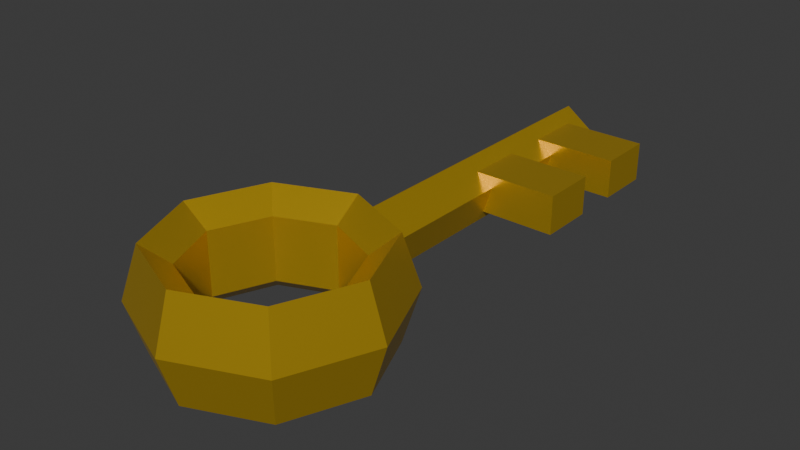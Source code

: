 # Source: Key.blend  (saved by Blender 4.0.36; exported with 4.5.12 LTS)
import bpy
from mathutils import Matrix  # noqa: F401  (used for matrix-valued properties, if any)

bpy.ops.wm.read_factory_settings(use_empty=True)
scene = bpy.context.scene
scene.name = 'Scene'

# ---- collections
col_collection = bpy.data.collections.new('Collection'); scene.collection.children.link(col_collection)

# ---- materials (node trees are filled in below, after node groups)
mat_material_001 = bpy.data.materials.new('Material.001')
mat_material_001.use_transparent_shadow = False

# ---- material node trees
mat_material_001.use_nodes = True; mat_material_001.node_tree.nodes.clear()
_N = mat_material_001.node_tree.nodes; _L = mat_material_001.node_tree.links
n0 = _N.new('ShaderNodeBsdfPrincipled'); n0.name = 'Principled BSDF'; n0.location = (10, 300)
n0.inputs[0].default_value = (0.8, 0.5165, 0.02703, 1.0)
n0.inputs[1].default_value = 0.6886
n0.inputs[2].default_value = 0.325
n0.inputs[3].default_value = 1.45
n1 = _N.new('ShaderNodeOutputMaterial'); n1.name = 'Material Output'; n1.location = (300, 300)
_L.new(n0.outputs[0], n1.inputs[0])
n1.is_active_output = True

# ---- world
world_world = bpy.data.worlds.new('World'); scene.world = world_world
world_world.use_nodes = True; world_world.node_tree.nodes.clear()
_N = world_world.node_tree.nodes; _L = world_world.node_tree.links
n0 = _N.new('ShaderNodeOutputWorld'); n0.name = 'World Output'; n0.location = (300, 300)
n1 = _N.new('ShaderNodeBackground'); n1.name = 'Background'; n1.location = (10, 300)
n1.inputs[0].default_value = (0.05088, 0.05088, 0.05088, 1.0)
_L.new(n1.outputs[0], n0.inputs[0])
n0.is_active_output = True
world_world.color = (0.05088, 0.05088, 0.05088)
world_world.use_sun_shadow = False
world_world.sun_shadow_jitter_overblur = 0.0

# ---- meshes
me_cube_002 = bpy.data.meshes.new('Cube.002')
me_cube_002.from_pydata([(-1.0, -1.0, -1.0), (-1.0, -1.0, 1.0), (-1.0, 1.0, -1.0), (-1.0, 1.0, 1.0), (1.0, -1.0, -1.0), (1.0, -1.0, 1.0), (1.0, 1.0, -1.0), (1.0, 1.0, 1.0), (-0.92, 1.77, 1.5), (-0.92, -11.1, 1.5), (-0.3212, 1.77, 0.3706), (-0.3212, -11.1, 0.3706), (-0.5499, 1.77, -1.456), (-0.5499, -11.1, -1.456), (-1.29, 1.77, -1.456), (-1.29, -11.1, -1.456), (-1.519, 1.77, 0.3706), (-1.519, -11.1, 0.3706), (1.442, -13.83, -0.1344), (1.116, -13.83, 2.482), (0.5877, -13.83, 1.483), (0.5877, -13.83, -1.751), (1.116, -13.83, -2.751), (0.7504, -10.81, -0.1344), (0.5196, -11.22, 2.482), (0.1461, -11.9, 1.483), (0.1461, -11.9, -1.751), (0.5196, -11.22, -2.751), (-0.92, -9.551, -0.1344), (-0.92, -10.14, 2.482), (-0.92, -11.1, 1.483), (-0.92, -11.1, -1.751), (-0.92, -10.14, -2.751), (-2.59, -10.81, -0.1344), (-2.36, -11.22, 2.482), (-1.986, -11.9, 1.483), (-1.986, -11.9, -1.751), (-2.36, -11.22, -2.751), (-3.282, -13.83, -0.1344), (-2.956, -13.83, 2.482), (-2.428, -13.83, 1.483), (-2.428, -13.83, -1.751), (-2.956, -13.83, -2.751), (-2.59, -16.86, -0.1344), (-2.36, -16.44, 2.482), (-1.986, -15.77, 1.483), (-1.986, -15.77, -1.751), (-2.36, -16.44, -2.751), (-0.92, -18.12, -0.1344), (-0.92, -17.53, 2.482), (-0.92, -16.57, 1.483), (-0.92, -16.57, -1.751), (-0.92, -17.53, -2.751), (0.7504, -16.86, -0.1344), (0.5196, -16.44, 2.482), (0.1461, -15.77, 1.483), (0.1461, -15.77, -1.751), (0.5196, -16.44, -2.751), (-1.0, -4.673, -1.0), (-1.0, -4.673, 1.0), (-1.0, -2.673, -1.0), (-1.0, -2.673, 1.0), (1.0, -4.673, -1.0), (1.0, -4.673, 1.0), (1.0, -2.673, -1.0), (1.0, -2.673, 1.0)], [], [(0, 1, 3, 2), (2, 3, 7, 6), (6, 7, 5, 4), (4, 5, 1, 0), (2, 6, 4, 0), (7, 3, 1, 5), (8, 9, 11, 10), (10, 11, 13, 12), (12, 13, 15, 14), (11, 9, 17, 15, 13), (14, 15, 17, 16), (16, 17, 9, 8), (8, 10, 12, 14, 16), (18, 23, 24, 19), (19, 24, 25, 20), (20, 25, 26, 21), (21, 26, 27, 22), (22, 27, 23, 18), (23, 28, 29, 24), (24, 29, 30, 25), (25, 30, 31, 26), (26, 31, 32, 27), (27, 32, 28, 23), (28, 33, 34, 29), (29, 34, 35, 30), (30, 35, 36, 31), (31, 36, 37, 32), (32, 37, 33, 28), (33, 38, 39, 34), (34, 39, 40, 35), (35, 40, 41, 36), (36, 41, 42, 37), (37, 42, 38, 33), (38, 43, 44, 39), (39, 44, 45, 40), (40, 45, 46, 41), (41, 46, 47, 42), (42, 47, 43, 38), (43, 48, 49, 44), (44, 49, 50, 45), (45, 50, 51, 46), (46, 51, 52, 47), (47, 52, 48, 43), (48, 53, 54, 49), (49, 54, 55, 50), (50, 55, 56, 51), (51, 56, 57, 52), (52, 57, 53, 48), (53, 18, 19, 54), (54, 19, 20, 55), (55, 20, 21, 56), (56, 21, 22, 57), (57, 22, 18, 53), (58, 59, 61, 60), (60, 61, 65, 64), (64, 65, 63, 62), (62, 63, 59, 58), (60, 64, 62, 58), (65, 61, 59, 63)])
_uv = me_cube_002.uv_layers.new(name='UVMap')
_uv.uv.foreach_set('vector', [0.375, 0.0, 0.625, 0.0, 0.625, 0.25, 0.375, 0.25, 0.375, 0.25, 0.625, 0.25, 0.625, 0.5, 0.375, 0.5, 0.375, 0.5, 0.625, 0.5, 0.625, 0.75, 0.375, 0.75, 0.375, 0.75, 0.625, 0.75, 0.625, 1.0, 0.375, 1.0, 0.125, 0.5, 0.375, 0.5, 0.375, 0.75, 0.125, 0.75, 0.625, 0.5, 0.875, 0.5, 0.875, 0.75, 0.625, 0.75, 1.0, 0.5, 1.0, 1.0, 0.8, 1.0, 0.8, 0.5, 0.8, 0.5, 0.8, 1.0, 0.6, 1.0, 0.6, 0.5, 0.6, 0.5, 0.6, 1.0, 0.4, 1.0, 0.4, 0.5, 0.4783, 0.3242, 0.25, 0.49, 0.02175, 0.3242, 0.1089, 0.05584, 0.3911, 0.05584, 0.4, 0.5, 0.4, 1.0, 0.2, 1.0, 0.2, 0.5, 0.2, 0.5, 0.2, 1.0, 2.98e-08, 1.0, 2.98e-08, 0.5, 0.75, 0.49, 0.9783, 0.3242, 0.8911, 0.05584, 0.6089, 0.05584, 0.5217, 0.3242, 0.5, 0.6, 0.625, 0.6, 0.625, 0.8, 0.5, 0.8, 0.5, 0.8, 0.625, 0.8, 0.625, 1.0, 0.5, 1.0, 0.5, 0.0, 0.625, 0.0, 0.625, 0.2, 0.5, 0.2, 0.5, 0.2, 0.625, 0.2, 0.625, 0.4, 0.5, 0.4, 0.5, 0.4, 0.625, 0.4, 0.625, 0.6, 0.5, 0.6, 0.625, 0.6, 0.75, 0.6, 0.75, 0.8, 0.625, 0.8, 0.625, 0.8, 0.75, 0.8, 0.75, 1.0, 0.625, 1.0, 0.625, 0.0, 0.75, 0.0, 0.75, 0.2, 0.625, 0.2, 0.625, 0.2, 0.75, 0.2, 0.75, 0.4, 0.625, 0.4, 0.625, 0.4, 0.75, 0.4, 0.75, 0.6, 0.625, 0.6, 0.75, 0.6, 0.875, 0.6, 0.875, 0.8, 0.75, 0.8, 0.75, 0.8, 0.875, 0.8, 0.875, 1.0, 0.75, 1.0, 0.75, 0.0, 0.875, 0.0, 0.875, 0.2, 0.75, 0.2, 0.75, 0.2, 0.875, 0.2, 0.875, 0.4, 0.75, 0.4, 0.75, 0.4, 0.875, 0.4, 0.875, 0.6, 0.75, 0.6, 0.875, 0.6, 1.0, 0.6, 1.0, 0.8, 0.875, 0.8, 0.875, 0.8, 1.0, 0.8, 1.0, 1.0, 0.875, 1.0, 0.875, 0.0, 1.0, 0.0, 1.0, 0.2, 0.875, 0.2, 0.875, 0.2, 1.0, 0.2, 1.0, 0.4, 0.875, 0.4, 0.875, 0.4, 1.0, 0.4, 1.0, 0.6, 0.875, 0.6, 0.0, 0.6, 0.125, 0.6, 0.125, 0.8, 0.0, 0.8, 0.0, 0.8, 0.125, 0.8, 0.125, 1.0, 0.0, 1.0, 0.0, 0.0, 0.125, 0.0, 0.125, 0.2, 0.0, 0.2, 0.0, 0.2, 0.125, 0.2, 0.125, 0.4, 0.0, 0.4, 0.0, 0.4, 0.125, 0.4, 0.125, 0.6, 0.0, 0.6, 0.125, 0.6, 0.25, 0.6, 0.25, 0.8, 0.125, 0.8, 0.125, 0.8, 0.25, 0.8, 0.25, 1.0, 0.125, 1.0, 0.125, 0.0, 0.25, 0.0, 0.25, 0.2, 0.125, 0.2, 0.125, 0.2, 0.25, 0.2, 0.25, 0.4, 0.125, 0.4, 0.125, 0.4, 0.25, 0.4, 0.25, 0.6, 0.125, 0.6, 0.25, 0.6, 0.375, 0.6, 0.375, 0.8, 0.25, 0.8, 0.25, 0.8, 0.375, 0.8, 0.375, 1.0, 0.25, 1.0, 0.25, 0.0, 0.375, 0.0, 0.375, 0.2, 0.25, 0.2, 0.25, 0.2, 0.375, 0.2, 0.375, 0.4, 0.25, 0.4, 0.25, 0.4, 0.375, 0.4, 0.375, 0.6, 0.25, 0.6, 0.375, 0.6, 0.5, 0.6, 0.5, 0.8, 0.375, 0.8, 0.375, 0.8, 0.5, 0.8, 0.5, 1.0, 0.375, 1.0, 0.375, 0.0, 0.5, 0.0, 0.5, 0.2, 0.375, 0.2, 0.375, 0.2, 0.5, 0.2, 0.5, 0.4, 0.375, 0.4, 0.375, 0.4, 0.5, 0.4, 0.5, 0.6, 0.375, 0.6, 0.375, 0.0, 0.625, 0.0, 0.625, 0.25, 0.375, 0.25, 0.375, 0.25, 0.625, 0.25, 0.625, 0.5, 0.375, 0.5, 0.375, 0.5, 0.625, 0.5, 0.625, 0.75, 0.375, 0.75, 0.375, 0.75, 0.625, 0.75, 0.625, 1.0, 0.375, 1.0, 0.125, 0.5, 0.375, 0.5, 0.375, 0.75, 0.125, 0.75, 0.625, 0.5, 0.875, 0.5, 0.875, 0.75, 0.625, 0.75])
me_cube_002.materials.append(mat_material_001)
me_cube_002.update()

# ---- objects
ob_cube = bpy.data.objects.new('Cube', me_cube_002)

# ---- transforms, parenting, visibility, modifiers, constraints
ob_cube.location = (0.2593, 0.7249, 0.01459)
ob_cube.scale = (0.2818, 0.1554, 0.1086)

# ---- collection membership
col_collection.objects.link(ob_cube)

# ---- scene / render settings (as saved in the file)
scene.frame_start = 1; scene.frame_end = 250; scene.frame_set(1)
scene.render.engine = 'BLENDER_EEVEE_NEXT'
scene.cycles.sampling_pattern = 'TABULATED_SOBOL'
bpy.context.view_layer.update()

# ---- added for rendering (the .blend has no active camera and no usable light): camera, sun
cam_auto = bpy.data.cameras.new('AutoCamera')
cam_auto.lens = 50.0
cam_auto.sensor_width = 36.0
cam_auto.clip_end = 1000.0
ob_auto_camera = bpy.data.objects.new('AutoCamera', cam_auto)
scene.collection.objects.link(ob_auto_camera)
ob_auto_camera.location = (3.15812, -4.3353, 2.5265)
ob_auto_camera.rotation_euler = (1.09748, -7.21219e-08, 0.694738)
scene.camera = ob_auto_camera
light_auto_sun = bpy.data.lights.new('AutoSun', 'SUN')
light_auto_sun.energy = 3.0
light_auto_sun.angle = 0.0523599
ob_auto_sun = bpy.data.objects.new('AutoSun', light_auto_sun)
scene.collection.objects.link(ob_auto_sun)
ob_auto_sun.rotation_euler = (0.872665, 0.174533, 0.523599)
bpy.context.view_layer.update()
